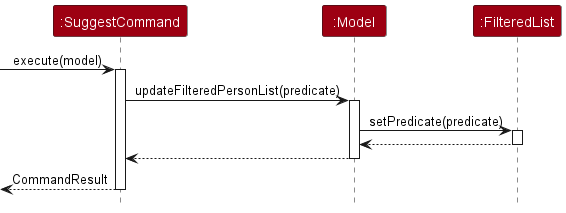

The diagram above was rendered by PlantUML. Its source (embedded in the PNG):
@startuml
'https://plantuml.com/sequence-diagram
!include style.puml

participant ":SuggestCommand" as SuggestCommand MODEL_COLOR
participant ":Model" as Model MODEL_COLOR
participant ":FilteredList" as FilteredList MODEL_COLOR

[-> SuggestCommand: execute(model)
activate SuggestCommand

SuggestCommand -> Model: updateFilteredPersonList(predicate)
activate Model

Model -> FilteredList: setPredicate(predicate)
activate FilteredList

Model <-- FilteredList
deactivate FilteredList

SuggestCommand <-- Model
deactivate Model

[<-- SuggestCommand: CommandResult
deactivate SuggestCommand

@enduml